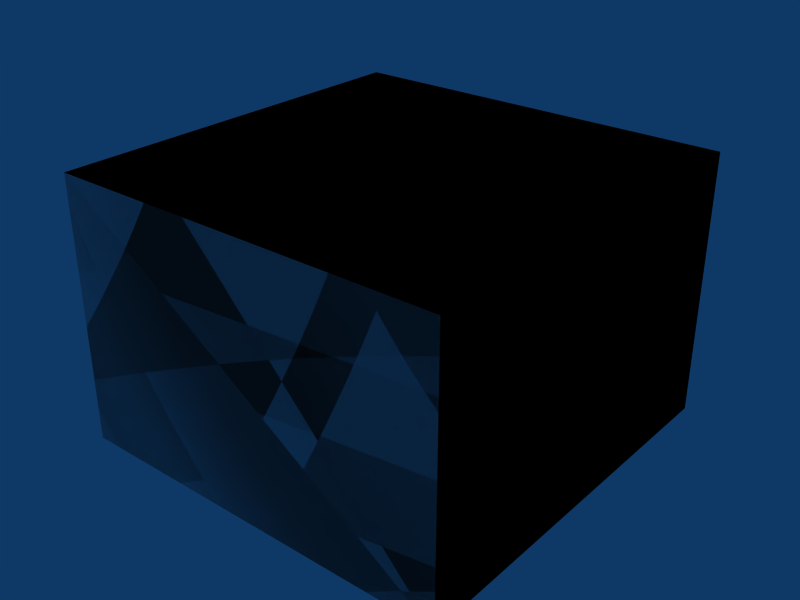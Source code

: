 # Source: box-3x3x2.blend  (saved by Blender 2.49.2; exported with 4.5.12 LTS)
import bpy
from mathutils import Matrix  # noqa: F401  (used for matrix-valued properties, if any)

bpy.ops.wm.read_factory_settings(use_empty=True)
scene = bpy.context.scene
scene.name = 'Scene'

# ---- collections
col_collection_1 = bpy.data.collections.new('Collection 1'); scene.collection.children.link(col_collection_1)

# ---- materials (node trees are filled in below, after node groups)
mat_concrete = bpy.data.materials.new('Concrete')

# ---- material node trees

# ---- world
world_world = bpy.data.worlds.new('World'); scene.world = world_world
world_world.color = (0.05656, 0.2208, 0.4)
world_world.use_sun_shadow = False
world_world.sun_shadow_jitter_overblur = 0.0
world_world.cycles.sampling_method = 'MANUAL'
world_world.cycles.sample_map_resolution = 256

# ---- meshes
me_cube_002 = bpy.data.meshes.new('Cube.002')
me_cube_002.from_pydata([(3.0, 3.0, 0.0), (3.0, 0.0, 0.0), (-5.96e-08, 8.941e-08, 0.0), (1.788e-07, 3.0, 0.0), (3.0, 3.0, 2.0), (3.0, -2.98e-07, 2.0), (-1.788e-07, 1.788e-07, 2.0), (2.98e-08, 3.0, 2.0), (2.98e-08, 3.0, 2.0), (-1.788e-07, 1.788e-07, 2.0), (3.0, -2.98e-07, 2.0), (3.0, 3.0, 2.0), (1.788e-07, 3.0, 0.0), (-5.96e-08, 8.941e-08, 0.0), (3.0, 0.0, 0.0), (3.0, 3.0, 0.0), (2.98e-08, 3.0, 2.0), (-1.788e-07, 1.788e-07, 2.0), (3.0, -2.98e-07, 2.0), (3.0, 3.0, 2.0), (1.788e-07, 3.0, 0.0), (-5.96e-08, 8.941e-08, 0.0), (3.0, 0.0, 0.0), (3.0, 3.0, 0.0)], [], [(0, 4, 5, 1), (2, 6, 7, 3), (11, 8, 9, 10), (15, 14, 13, 12), (19, 23, 20, 16), (22, 18, 17, 21)])
_uv = me_cube_002.uv_layers.new(name='UVTex')
_uv.uv.foreach_set('vector', [3.0, 0.0, 3.0, 2.0, 0.0, 2.0, 2.98e-07, 0.0, 23.0, 18.0, 23.0, 20.0, 20.0, 20.0, 20.0, 18.0, 8.0, 7.0, 5.0, 7.0, 5.0, 4.0, 8.0, 4.0, 10.0, 12.0, 10.0, 9.0, 13.0, 9.0, 13.0, 12.0, 25.0, 24.0, 25.0, 22.0, 28.0, 22.0, 28.0, 24.0, 18.0, 14.0, 18.0, 16.0, 15.0, 16.0, 15.0, 14.0])
me_cube_002.materials.append(mat_concrete)
me_cube_002.use_remesh_preserve_volume = False
me_cube_002.use_remesh_preserve_attributes = False
me_cube_002.use_mirror_vertex_groups = False
me_cube_002.update()
me_cube_001 = bpy.data.meshes.new('Cube.001')
me_cube_001.from_pydata([(3.0, 3.0, 0.0), (3.0, 0.0, 0.0), (-1.192e-07, 1.788e-07, 0.0), (3.576e-07, 3.0, 0.0), (3.0, 3.0, 2.0), (3.0, -5.96e-07, 2.0), (-3.576e-07, 3.576e-07, 2.0), (5.96e-08, 3.0, 2.0)], [], [(0, 1, 2, 3), (4, 7, 6, 5), (0, 4, 5, 1), (1, 5, 6, 2), (2, 6, 7, 3), (4, 0, 3, 7)])
me_cube_001.use_remesh_preserve_volume = False
me_cube_001.use_remesh_preserve_attributes = False
me_cube_001.use_mirror_vertex_groups = False
me_cube_001.update()

# ---- objects
ob_cube_002 = bpy.data.objects.new('Cube.002', me_cube_002)
ob_cube_001 = bpy.data.objects.new('Cube.001', me_cube_001)

# ---- transforms, parenting, visibility, modifiers, constraints
ob_cube_002.location = (0.0, 0.0, 0.0)
ob_cube_002.lock_rotations_4d = False
ob_cube_002.empty_display_type = 'ARROWS'
ob_cube_002.lineart.crease_threshold = 0.0
ob_cube_001.location = (0.0, 0.0, 0.0)
ob_cube_001.lock_rotations_4d = False
ob_cube_001.empty_display_type = 'ARROWS'
ob_cube_001.display_type = 'WIRE'
ob_cube_001.lineart.crease_threshold = 0.0

# ---- collection membership
col_collection_1.objects.link(ob_cube_002)
col_collection_1.objects.link(ob_cube_001)

# ---- scene / render settings (as saved in the file)
scene.frame_start = 1; scene.frame_end = 30; scene.frame_set(1)
scene.render.engine = 'BLENDER_EEVEE_NEXT'
scene.render.image_settings.file_format = 'JPEG'
scene.render.image_settings.color_mode = 'RGB'
scene.render.image_settings.compression = 90
scene.render.resolution_x = 800
scene.render.resolution_y = 600
scene.render.pixel_aspect_x = 100.0
scene.render.pixel_aspect_y = 100.0
scene.render.fps = 25
scene.render.dither_intensity = 0.0
scene.render.use_compositing = False
scene.render.use_sequencer = False
scene.render.bake_margin = 2
scene.render.bake_bias = 0.0
scene.render.use_stamp_time = False
scene.render.use_stamp_date = False
scene.render.use_stamp_frame = False
scene.render.use_stamp_camera = False
scene.render.use_stamp_scene = False
scene.render.use_stamp_filename = False
scene.render.use_stamp_render_time = False
scene.render.stamp_font_size = 0
scene.cycles.use_denoising = False
scene.cycles.samples = 10
scene.cycles.sampling_pattern = 'TABULATED_SOBOL'
scene.cycles.light_sampling_threshold = 0.0
scene.cycles.use_adaptive_sampling = False
scene.cycles.use_light_tree = False
scene.cycles.blur_glossy = 0.0
scene.cycles.volume_bounces = 1
scene.cycles.pixel_filter_type = 'GAUSSIAN'
scene.cycles.sample_clamp_indirect = 0.0
scene.view_settings.view_transform = 'Raw'
bpy.context.view_layer.update()

# ---- added for rendering (the .blend has no active camera): camera
cam_auto = bpy.data.cameras.new('AutoCamera')
cam_auto.lens = 50.0
cam_auto.sensor_width = 36.0
cam_auto.clip_end = 1000.0
ob_auto_camera = bpy.data.objects.new('AutoCamera', cam_auto)
scene.collection.objects.link(ob_auto_camera)
ob_auto_camera.location = (5.83969, -3.70763, 4.47175)
ob_auto_camera.rotation_euler = (1.09748, -7.21219e-08, 0.694738)
scene.camera = ob_auto_camera
bpy.context.view_layer.update()
